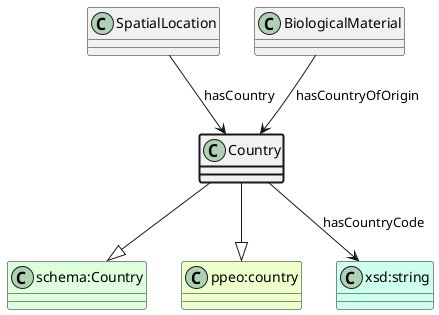

The diagram above was rendered by PlantUML. Its source (embedded in the PNG):
@startuml
class Country  #line.bold
class "schema:Country" #DDFFDD 
Country --|> "schema:Country"
class "ppeo:country" #EEFFCC 
Country --|> "ppeo:country"
class SpatialLocation 
SpatialLocation --> Country : hasCountry
class BiologicalMaterial 
BiologicalMaterial --> Country : hasCountryOfOrigin
class "xsd:string" #CCFFEE
Country --> "xsd:string" : hasCountryCode
@enduml